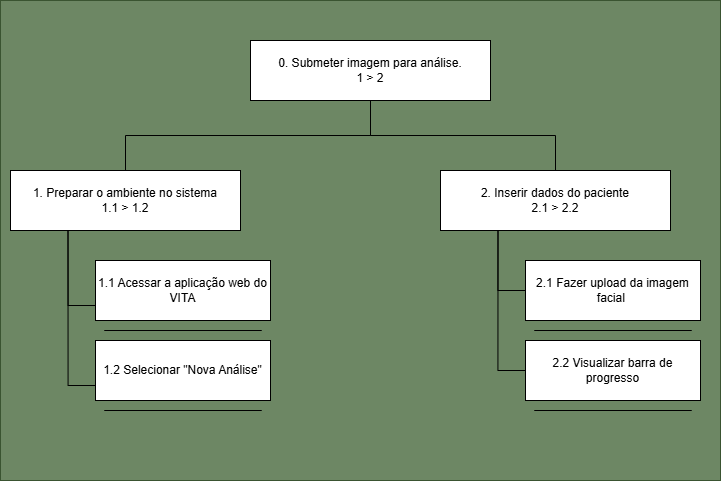

The diagram above was exported from draw.io. Its source (the exported page's mxGraphModel, read from the mxfile embedded in the PNG):
<mxGraphModel dx="1111" dy="649" grid="1" gridSize="10" guides="1" tooltips="1" connect="1" arrows="1" fold="1" page="1" pageScale="1" pageWidth="827" pageHeight="1169" math="0" shadow="0">
  <root>
    <mxCell id="0" />
    <mxCell id="1" parent="0" />
    <mxCell id="gEs8WUg65pC_2oyFz4xU-3" parent="1" style="rounded=0;whiteSpace=wrap;html=1;fillColor=#6d8764;strokeColor=#3A5431;fontColor=#ffffff;" value="" vertex="1">
      <mxGeometry height="480" width="720" x="10" y="20" as="geometry" />
    </mxCell>
    <mxCell id="s4F5yI0RSTDnxF9LBRVr-8" edge="1" parent="1" source="s4F5yI0RSTDnxF9LBRVr-1" style="edgeStyle=orthogonalEdgeStyle;rounded=0;orthogonalLoop=1;jettySize=auto;html=1;exitX=0.5;exitY=1;exitDx=0;exitDy=0;entryX=0.5;entryY=0;entryDx=0;entryDy=0;endArrow=none;endFill=0;" target="s4F5yI0RSTDnxF9LBRVr-2">
      <mxGeometry relative="1" as="geometry" />
    </mxCell>
    <mxCell id="s4F5yI0RSTDnxF9LBRVr-9" edge="1" parent="1" source="s4F5yI0RSTDnxF9LBRVr-1" style="edgeStyle=orthogonalEdgeStyle;rounded=0;orthogonalLoop=1;jettySize=auto;html=1;exitX=0.5;exitY=1;exitDx=0;exitDy=0;endArrow=none;endFill=0;" target="s4F5yI0RSTDnxF9LBRVr-3">
      <mxGeometry relative="1" as="geometry" />
    </mxCell>
    <mxCell id="s4F5yI0RSTDnxF9LBRVr-1" parent="1" style="rounded=0;whiteSpace=wrap;html=1;" value="0. Submeter imagem para análise.&lt;div&gt;1 &amp;gt; 2&lt;/div&gt;" vertex="1">
      <mxGeometry height="60" width="240" x="260" y="60" as="geometry" />
    </mxCell>
    <mxCell id="s4F5yI0RSTDnxF9LBRVr-10" edge="1" parent="1" source="s4F5yI0RSTDnxF9LBRVr-2" style="edgeStyle=orthogonalEdgeStyle;rounded=0;orthogonalLoop=1;jettySize=auto;html=1;exitX=0.25;exitY=1;exitDx=0;exitDy=0;entryX=0;entryY=0.75;entryDx=0;entryDy=0;endArrow=none;endFill=0;" target="s4F5yI0RSTDnxF9LBRVr-4">
      <mxGeometry relative="1" as="geometry" />
    </mxCell>
    <mxCell id="s4F5yI0RSTDnxF9LBRVr-11" edge="1" parent="1" source="s4F5yI0RSTDnxF9LBRVr-2" style="edgeStyle=orthogonalEdgeStyle;rounded=0;orthogonalLoop=1;jettySize=auto;html=1;exitX=0.25;exitY=1;exitDx=0;exitDy=0;entryX=0;entryY=0.75;entryDx=0;entryDy=0;endArrow=none;endFill=0;" target="s4F5yI0RSTDnxF9LBRVr-5">
      <mxGeometry relative="1" as="geometry" />
    </mxCell>
    <mxCell id="s4F5yI0RSTDnxF9LBRVr-2" parent="1" style="rounded=0;whiteSpace=wrap;html=1;" value="1. Preparar o ambiente no sistema&lt;div&gt;1.1 &amp;gt; 1.2&lt;/div&gt;" vertex="1">
      <mxGeometry height="60" width="230" x="20" y="190" as="geometry" />
    </mxCell>
    <mxCell id="s4F5yI0RSTDnxF9LBRVr-12" edge="1" parent="1" source="s4F5yI0RSTDnxF9LBRVr-3" style="edgeStyle=orthogonalEdgeStyle;rounded=0;orthogonalLoop=1;jettySize=auto;html=1;exitX=0.25;exitY=1;exitDx=0;exitDy=0;entryX=0;entryY=0.5;entryDx=0;entryDy=0;endArrow=none;endFill=0;" target="s4F5yI0RSTDnxF9LBRVr-6">
      <mxGeometry relative="1" as="geometry" />
    </mxCell>
    <mxCell id="s4F5yI0RSTDnxF9LBRVr-13" edge="1" parent="1" source="s4F5yI0RSTDnxF9LBRVr-3" style="edgeStyle=orthogonalEdgeStyle;rounded=0;orthogonalLoop=1;jettySize=auto;html=1;exitX=0.25;exitY=1;exitDx=0;exitDy=0;entryX=0;entryY=0.5;entryDx=0;entryDy=0;endArrow=none;endFill=0;" target="s4F5yI0RSTDnxF9LBRVr-7">
      <mxGeometry relative="1" as="geometry" />
    </mxCell>
    <mxCell id="s4F5yI0RSTDnxF9LBRVr-3" parent="1" style="rounded=0;whiteSpace=wrap;html=1;" value="2. Inserir dados do paciente&lt;div&gt;2.1 &amp;gt; 2.2&lt;/div&gt;" vertex="1">
      <mxGeometry height="60" width="230" x="450" y="190" as="geometry" />
    </mxCell>
    <mxCell id="s4F5yI0RSTDnxF9LBRVr-4" parent="1" style="rounded=0;whiteSpace=wrap;html=1;" value="1.1 Acessar a aplicação web do VITA" vertex="1">
      <mxGeometry height="60" width="175" x="105" y="280" as="geometry" />
    </mxCell>
    <mxCell id="s4F5yI0RSTDnxF9LBRVr-5" parent="1" style="rounded=0;whiteSpace=wrap;html=1;" value="1.2 Selecionar &quot;Nova Análise&quot;" vertex="1">
      <mxGeometry height="60" width="175" x="105" y="360" as="geometry" />
    </mxCell>
    <mxCell id="s4F5yI0RSTDnxF9LBRVr-6" parent="1" style="rounded=0;whiteSpace=wrap;html=1;" value="2.1 Fazer upload da imagem facial&amp;nbsp;" vertex="1">
      <mxGeometry height="60" width="175" x="535" y="280" as="geometry" />
    </mxCell>
    <mxCell id="s4F5yI0RSTDnxF9LBRVr-7" parent="1" style="rounded=0;whiteSpace=wrap;html=1;" value="2.2 Visualizar barra de progresso" vertex="1">
      <mxGeometry height="60" width="175" x="535" y="360" as="geometry" />
    </mxCell>
    <mxCell id="s4F5yI0RSTDnxF9LBRVr-14" edge="1" parent="1" style="endArrow=none;html=1;rounded=0;" value="">
      <mxGeometry height="50" relative="1" width="50" as="geometry">
        <mxPoint x="113.75" y="350" as="sourcePoint" />
        <mxPoint x="271.25" y="350" as="targetPoint" />
      </mxGeometry>
    </mxCell>
    <mxCell id="s4F5yI0RSTDnxF9LBRVr-15" edge="1" parent="1" style="endArrow=none;html=1;rounded=0;" value="">
      <mxGeometry height="50" relative="1" width="50" as="geometry">
        <mxPoint x="113.75" y="430" as="sourcePoint" />
        <mxPoint x="271.25" y="430" as="targetPoint" />
      </mxGeometry>
    </mxCell>
    <mxCell id="s4F5yI0RSTDnxF9LBRVr-16" edge="1" parent="1" style="endArrow=none;html=1;rounded=0;" value="">
      <mxGeometry height="50" relative="1" width="50" as="geometry">
        <mxPoint x="543.75" y="350" as="sourcePoint" />
        <mxPoint x="701.25" y="350" as="targetPoint" />
      </mxGeometry>
    </mxCell>
    <mxCell id="s4F5yI0RSTDnxF9LBRVr-17" edge="1" parent="1" style="endArrow=none;html=1;rounded=0;" value="">
      <mxGeometry height="50" relative="1" width="50" as="geometry">
        <mxPoint x="543.75" y="430" as="sourcePoint" />
        <mxPoint x="701.25" y="430" as="targetPoint" />
      </mxGeometry>
    </mxCell>
  </root>
</mxGraphModel>